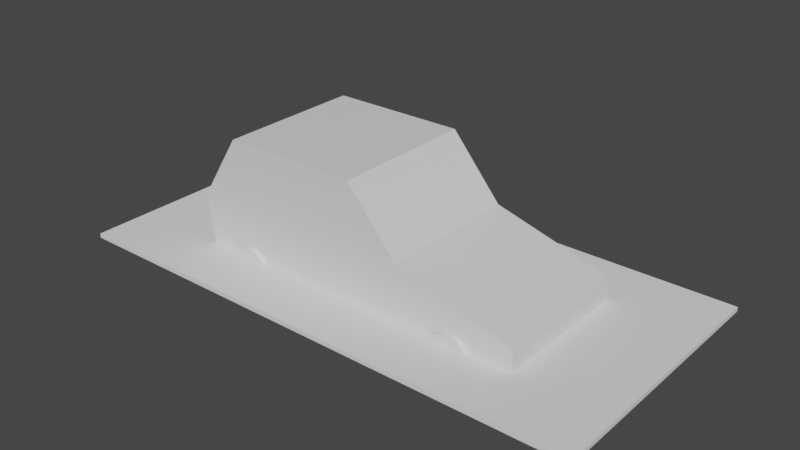 # Source: cochesyarreteras.blend  (saved by Blender 2.92.15; exported with 4.5.12 LTS)
import bpy
from mathutils import Matrix  # noqa: F401  (used for matrix-valued properties, if any)

bpy.ops.wm.read_factory_settings(use_empty=True)
scene = bpy.context.scene
scene.name = 'Scene'

# ---- collections
col_collection = bpy.data.collections.new('Collection'); scene.collection.children.link(col_collection)
col_roads = bpy.data.collections.new('Roads'); scene.collection.children.link(col_roads)

# ---- materials (node trees are filled in below, after node groups)
mat_car_03 = bpy.data.materials.new('CAR_03')
mat_car_03.use_transparent_shadow = False

# ---- material node trees
mat_car_03.use_nodes = True; mat_car_03.node_tree.nodes.clear()
_N = mat_car_03.node_tree.nodes; _L = mat_car_03.node_tree.links
n0 = _N.new('ShaderNodeBsdfPrincipled'); n0.name = 'Principled BSDF'; n0.location = (10, 300)
n0.distribution = 'GGX'
n0.subsurface_method = 'BURLEY'
n0.inputs[3].default_value = 1.45
n0.inputs[27].default_value = (0.0, 0.0, 0.0, 1.0)
n0.inputs[28].default_value = 1.0
n1 = _N.new('ShaderNodeOutputMaterial'); n1.name = 'Material Output'; n1.location = (300, 300)
_L.new(n0.outputs[0], n1.inputs[0])
n1.is_active_output = True

# ---- world
world_world = bpy.data.worlds.new('World'); scene.world = world_world
world_world.use_nodes = True; world_world.node_tree.nodes.clear()
_N = world_world.node_tree.nodes; _L = world_world.node_tree.links
n0 = _N.new('ShaderNodeOutputWorld'); n0.name = 'World Output'; n0.location = (300, 300)
n1 = _N.new('ShaderNodeBackground'); n1.name = 'Background'; n1.location = (10, 300)
n1.inputs[0].default_value = (0.05088, 0.05088, 0.05088, 1.0)
_L.new(n1.outputs[0], n0.inputs[0])
n0.is_active_output = True
world_world.color = (0.05088, 0.05088, 0.05088)
world_world.use_sun_shadow = False
world_world.sun_shadow_jitter_overblur = 0.0

# ---- meshes
me_car_01 = bpy.data.meshes.new('CAR_01')
me_car_01.from_pydata([(-37.35, -1.305, 16.39), (-39.35, 11.41, 16.39), (-39.35, 11.41, -16.37), (-37.35, -1.305, -16.37), (-29.88, 26.29, 16.39), (-29.88, 26.29, -16.37), (0.9484, 3.926, -16.37), (0.9484, -1.305, -16.37), (12.47, 3.926, -16.37), (12.47, -1.305, -16.37), (39.15, 4.062, -16.37), (39.15, -1.305, -16.37), (0.9484, 26.39, -16.37), (12.47, 12.83, -16.37), (39.15, 5.447, -16.37), (39.15, 4.062, 16.39), (39.15, -1.305, 16.39), (39.15, 5.447, 16.39), (12.47, 3.926, 16.39), (12.47, -1.305, 16.39), (0.9484, 3.926, 16.39), (0.9484, -1.305, 16.39), (12.47, 12.83, 16.39), (0.9484, 26.39, 16.39), (25.33, -1.172, -14.79), (29.96, -1.172, -14.79), (29.68, 0.3239, -14.79), (29.96, -1.172, -17.41), (29.68, 0.3239, -17.41), (25.33, -1.172, -17.41), (28.88, 1.639, -14.79), (28.88, 1.639, -17.41), (27.65, 2.615, -14.79), (27.65, 2.615, -17.41), (26.14, 3.135, -14.79), (26.14, 3.135, -17.41), (24.53, 3.135, -14.79), (24.53, 3.135, -17.41), (23.02, 2.615, -14.79), (23.02, 2.615, -17.41), (21.79, 1.639, -14.79), (21.79, 1.639, -17.41), (20.99, 0.3239, -14.79), (20.99, 0.3239, -17.41), (20.71, -1.172, -14.79), (20.71, -1.172, -17.41), (20.99, -2.667, -14.79), (20.99, -2.667, -17.41), (21.79, -3.983, -14.79), (21.79, -3.983, -17.41), (23.02, -4.959, -14.79), (23.02, -4.959, -17.41), (24.53, -5.478, -14.79), (24.53, -5.478, -17.41), (26.14, -5.478, -14.79), (26.14, -5.478, -17.41), (27.65, -4.959, -14.79), (27.65, -4.959, -17.41), (28.88, -3.983, -14.79), (28.88, -3.983, -17.41), (29.68, -2.667, -14.79), (29.68, -2.667, -17.41), (25.33, -1.172, 17.4), (29.96, -1.172, 17.4), (29.68, 0.3238, 17.4), (29.96, -1.172, 14.78), (29.68, 0.3238, 14.78), (25.33, -1.172, 14.78), (28.88, 1.639, 17.4), (28.88, 1.639, 14.78), (27.65, 2.615, 17.4), (27.65, 2.615, 14.78), (26.14, 3.135, 17.4), (26.14, 3.135, 14.78), (24.53, 3.135, 17.4), (24.53, 3.135, 14.78), (23.02, 2.615, 17.4), (23.02, 2.615, 14.78), (21.79, 1.639, 17.4), (21.79, 1.639, 14.78), (20.99, 0.3238, 17.4), (20.99, 0.3238, 14.78), (20.71, -1.172, 17.4), (20.71, -1.172, 14.78), (20.99, -2.668, 17.4), (20.99, -2.668, 14.78), (21.79, -3.983, 17.4), (21.79, -3.983, 14.78), (23.02, -4.959, 17.4), (23.02, -4.959, 14.78), (24.53, -5.478, 17.4), (24.53, -5.478, 14.78), (26.14, -5.478, 17.4), (26.14, -5.478, 14.78), (27.65, -4.959, 17.4), (27.65, -4.959, 14.78), (28.88, -3.983, 17.4), (28.88, -3.983, 14.78), (29.68, -2.668, 17.4), (29.68, -2.668, 14.78), (-26.68, -1.172, -14.79), (-22.05, -1.172, -14.79), (-22.33, 0.3239, -14.79), (-22.05, -1.172, -17.41), (-22.33, 0.3239, -17.41), (-26.68, -1.172, -17.41), (-23.14, 1.639, -14.79), (-23.14, 1.639, -17.41), (-24.37, 2.615, -14.79), (-24.37, 2.615, -17.41), (-25.88, 3.135, -14.79), (-25.88, 3.135, -17.41), (-27.48, 3.135, -14.79), (-27.48, 3.135, -17.41), (-28.99, 2.615, -14.79), (-28.99, 2.615, -17.41), (-30.22, 1.639, -14.79), (-30.22, 1.639, -17.41), (-31.03, 0.3239, -14.79), (-31.03, 0.3239, -17.41), (-31.31, -1.172, -14.79), (-31.31, -1.172, -17.41), (-31.03, -2.667, -14.79), (-31.03, -2.667, -17.41), (-30.22, -3.983, -14.79), (-30.22, -3.983, -17.41), (-28.99, -4.959, -14.79), (-28.99, -4.959, -17.41), (-27.48, -5.478, -14.79), (-27.48, -5.478, -17.41), (-25.88, -5.478, -14.79), (-25.88, -5.478, -17.41), (-24.37, -4.959, -14.79), (-24.37, -4.959, -17.41), (-23.14, -3.983, -14.79), (-23.14, -3.983, -17.41), (-22.33, -2.667, -14.79), (-22.33, -2.667, -17.41), (-26.68, -1.172, 17.4), (-22.05, -1.172, 17.4), (-22.33, 0.3238, 17.4), (-22.05, -1.172, 14.78), (-22.33, 0.3238, 14.78), (-26.68, -1.172, 14.78), (-23.14, 1.639, 17.4), (-23.14, 1.639, 14.78), (-24.37, 2.615, 17.4), (-24.37, 2.615, 14.78), (-25.88, 3.135, 17.4), (-25.88, 3.135, 14.78), (-27.48, 3.135, 17.4), (-27.48, 3.135, 14.78), (-28.99, 2.615, 17.4), (-28.99, 2.615, 14.78), (-30.22, 1.639, 17.4), (-30.22, 1.639, 14.78), (-31.03, 0.3238, 17.4), (-31.03, 0.3238, 14.78), (-31.31, -1.172, 17.4), (-31.31, -1.172, 14.78), (-31.03, -2.668, 17.4), (-31.03, -2.668, 14.78), (-30.22, -3.983, 17.4), (-30.22, -3.983, 14.78), (-28.99, -4.959, 17.4), (-28.99, -4.959, 14.78), (-27.48, -5.478, 17.4), (-27.48, -5.478, 14.78), (-25.88, -5.478, 17.4), (-25.88, -5.478, 14.78), (-24.37, -4.959, 17.4), (-24.37, -4.959, 14.78), (-23.14, -3.983, 17.4), (-23.14, -3.983, 14.78), (-22.33, -2.668, 17.4), (-22.33, -2.668, 14.78)], [], [(0, 1, 2, 3), (1, 4, 5, 2), (3, 2, 6, 7), (7, 6, 8, 9), (9, 8, 10, 11), (2, 5, 12, 6), (6, 12, 13, 8), (8, 13, 14, 10), (11, 10, 15, 16), (10, 14, 17, 15), (16, 15, 18, 19), (19, 18, 20, 21), (21, 20, 1, 0), (15, 17, 22, 18), (18, 22, 23, 20), (20, 23, 4, 1), (4, 23, 12, 5), (23, 22, 13, 12), (22, 17, 14, 13), (16, 19, 9, 11), (19, 21, 7, 9), (21, 0, 3, 7), (24, 25, 26), (25, 27, 28, 26), (27, 29, 28), (24, 26, 30), (26, 28, 31, 30), (28, 29, 31), (24, 30, 32), (30, 31, 33, 32), (31, 29, 33), (24, 32, 34), (32, 33, 35, 34), (33, 29, 35), (24, 34, 36), (34, 35, 37, 36), (35, 29, 37), (24, 36, 38), (36, 37, 39, 38), (37, 29, 39), (24, 38, 40), (38, 39, 41, 40), (39, 29, 41), (24, 40, 42), (40, 41, 43, 42), (41, 29, 43), (24, 42, 44), (42, 43, 45, 44), (43, 29, 45), (24, 44, 46), (44, 45, 47, 46), (45, 29, 47), (24, 46, 48), (46, 47, 49, 48), (47, 29, 49), (24, 48, 50), (48, 49, 51, 50), (49, 29, 51), (24, 50, 52), (50, 51, 53, 52), (51, 29, 53), (24, 52, 54), (52, 53, 55, 54), (53, 29, 55), (24, 54, 56), (54, 55, 57, 56), (55, 29, 57), (24, 56, 58), (56, 57, 59, 58), (57, 29, 59), (24, 58, 60), (58, 59, 61, 60), (59, 29, 61), (24, 60, 25), (60, 61, 27, 25), (61, 29, 27), (62, 63, 64), (63, 65, 66, 64), (65, 67, 66), (62, 64, 68), (64, 66, 69, 68), (66, 67, 69), (62, 68, 70), (68, 69, 71, 70), (69, 67, 71), (62, 70, 72), (70, 71, 73, 72), (71, 67, 73), (62, 72, 74), (72, 73, 75, 74), (73, 67, 75), (62, 74, 76), (74, 75, 77, 76), (75, 67, 77), (62, 76, 78), (76, 77, 79, 78), (77, 67, 79), (62, 78, 80), (78, 79, 81, 80), (79, 67, 81), (62, 80, 82), (80, 81, 83, 82), (81, 67, 83), (62, 82, 84), (82, 83, 85, 84), (83, 67, 85), (62, 84, 86), (84, 85, 87, 86), (85, 67, 87), (62, 86, 88), (86, 87, 89, 88), (87, 67, 89), (62, 88, 90), (88, 89, 91, 90), (89, 67, 91), (62, 90, 92), (90, 91, 93, 92), (91, 67, 93), (62, 92, 94), (92, 93, 95, 94), (93, 67, 95), (62, 94, 96), (94, 95, 97, 96), (95, 67, 97), (62, 96, 98), (96, 97, 99, 98), (97, 67, 99), (62, 98, 63), (98, 99, 65, 63), (99, 67, 65), (100, 101, 102), (101, 103, 104, 102), (103, 105, 104), (100, 102, 106), (102, 104, 107, 106), (104, 105, 107), (100, 106, 108), (106, 107, 109, 108), (107, 105, 109), (100, 108, 110), (108, 109, 111, 110), (109, 105, 111), (100, 110, 112), (110, 111, 113, 112), (111, 105, 113), (100, 112, 114), (112, 113, 115, 114), (113, 105, 115), (100, 114, 116), (114, 115, 117, 116), (115, 105, 117), (100, 116, 118), (116, 117, 119, 118), (117, 105, 119), (100, 118, 120), (118, 119, 121, 120), (119, 105, 121), (100, 120, 122), (120, 121, 123, 122), (121, 105, 123), (100, 122, 124), (122, 123, 125, 124), (123, 105, 125), (100, 124, 126), (124, 125, 127, 126), (125, 105, 127), (100, 126, 128), (126, 127, 129, 128), (127, 105, 129), (100, 128, 130), (128, 129, 131, 130), (129, 105, 131), (100, 130, 132), (130, 131, 133, 132), (131, 105, 133), (100, 132, 134), (132, 133, 135, 134), (133, 105, 135), (100, 134, 136), (134, 135, 137, 136), (135, 105, 137), (100, 136, 101), (136, 137, 103, 101), (137, 105, 103), (138, 139, 140), (139, 141, 142, 140), (141, 143, 142), (138, 140, 144), (140, 142, 145, 144), (142, 143, 145), (138, 144, 146), (144, 145, 147, 146), (145, 143, 147), (138, 146, 148), (146, 147, 149, 148), (147, 143, 149), (138, 148, 150), (148, 149, 151, 150), (149, 143, 151), (138, 150, 152), (150, 151, 153, 152), (151, 143, 153), (138, 152, 154), (152, 153, 155, 154), (153, 143, 155), (138, 154, 156), (154, 155, 157, 156), (155, 143, 157), (138, 156, 158), (156, 157, 159, 158), (157, 143, 159), (138, 158, 160), (158, 159, 161, 160), (159, 143, 161), (138, 160, 162), (160, 161, 163, 162), (161, 143, 163), (138, 162, 164), (162, 163, 165, 164), (163, 143, 165), (138, 164, 166), (164, 165, 167, 166), (165, 143, 167), (138, 166, 168), (166, 167, 169, 168), (167, 143, 169), (138, 168, 170), (168, 169, 171, 170), (169, 143, 171), (138, 170, 172), (170, 171, 173, 172), (171, 143, 173), (138, 172, 174), (172, 173, 175, 174), (173, 143, 175), (138, 174, 139), (174, 175, 141, 139), (175, 143, 141)])
me_car_01.polygons.foreach_set('use_smooth', [True] * 238)
_k = set([(0, 1), (0, 3), (0, 21), (1, 2), (1, 4), (2, 3), (2, 5), (3, 7), (4, 5), (4, 23), (5, 12), (7, 9), (9, 11), (10, 11), (10, 14), (11, 16), (12, 13), (12, 23), (13, 14), (13, 22), (14, 17), (15, 16), (15, 17), (16, 19), (17, 22), (19, 21), (22, 23), (25, 26), (25, 27), (25, 60), (26, 28), (26, 30), (27, 28), (27, 61), (28, 31), (30, 31), (30, 32), (31, 33), (32, 33), (32, 34), (33, 35), (34, 35), (34, 36), (35, 37), (36, 37), (36, 38), (37, 39), (38, 39), (38, 40), (39, 41), (40, 41), (40, 42), (41, 43), (42, 43), (42, 44), (43, 45), (44, 45), (44, 46), (45, 47), (46, 47), (46, 48), (47, 49), (48, 49), (48, 50), (49, 51), (50, 51), (50, 52), (51, 53), (52, 53), (52, 54), (53, 55), (54, 55), (54, 56), (55, 57), (56, 57), (56, 58), (57, 59), (58, 59), (58, 60), (59, 61), (60, 61), (63, 64), (63, 65), (63, 98), (64, 66), (64, 68), (65, 66), (65, 99), (66, 69), (68, 69), (68, 70), (69, 71), (70, 71), (70, 72), (71, 73), (72, 73), (72, 74), (73, 75), (74, 75), (74, 76), (75, 77), (76, 77), (76, 78), (77, 79), (78, 79), (78, 80), (79, 81), (80, 81), (80, 82), (81, 83), (82, 83), (82, 84), (83, 85), (84, 85), (84, 86), (85, 87), (86, 87), (86, 88), (87, 89), (88, 89), (88, 90), (89, 91), (90, 91), (90, 92), (91, 93), (92, 93), (92, 94), (93, 95), (94, 95), (94, 96), (95, 97), (96, 97), (96, 98), (97, 99), (98, 99), (101, 102), (101, 103), (101, 136), (102, 104), (102, 106), (103, 104), (103, 137), (104, 107), (106, 107), (106, 108), (107, 109), (108, 109), (108, 110), (109, 111), (110, 111), (110, 112), (111, 113), (112, 113), (112, 114), (113, 115), (114, 115), (114, 116), (115, 117), (116, 117), (116, 118), (117, 119), (118, 119), (118, 120), (119, 121), (120, 121), (120, 122), (121, 123), (122, 123), (122, 124), (123, 125), (124, 125), (124, 126), (125, 127), (126, 127), (126, 128), (127, 129), (128, 129), (128, 130), (129, 131), (130, 131), (130, 132), (131, 133), (132, 133), (132, 134), (133, 135), (134, 135), (134, 136), (135, 137), (136, 137), (139, 140), (139, 141), (139, 174), (140, 142), (140, 144), (141, 142), (141, 175), (142, 145), (144, 145), (144, 146), (145, 147), (146, 147), (146, 148), (147, 149), (148, 149), (148, 150), (149, 151), (150, 151), (150, 152), (151, 153), (152, 153), (152, 154), (153, 155), (154, 155), (154, 156), (155, 157), (156, 157), (156, 158), (157, 159), (158, 159), (158, 160), (159, 161), (160, 161), (160, 162), (161, 163), (162, 163), (162, 164), (163, 165), (164, 165), (164, 166), (165, 167), (166, 167), (166, 168), (167, 169), (168, 169), (168, 170), (169, 171), (170, 171), (170, 172), (171, 173), (172, 173), (172, 174), (173, 175), (174, 175)])
me_car_01.attributes.new('sharp_edge', 'BOOLEAN', 'EDGE').data.foreach_set('value', [ (min(e.vertices), max(e.vertices)) in _k for e in me_car_01.edges])
_uv = me_car_01.uv_layers.new(name='UVMap')
_uv.uv.foreach_set('vector', [0.9273, 0.469, 0.8193, 0.469, 0.8193, 0.7222, 0.9273, 0.7222, 0.8193, 0.469, 0.6713, 0.469, 0.6713, 0.7222, 0.8193, 0.7222, 0.02532, 0.2386, 0.007342, 0.3368, 0.369, 0.279, 0.369, 0.2386, 0.369, 0.2386, 0.369, 0.279, 0.4724, 0.279, 0.4724, 0.2386, 0.4724, 0.2386, 0.4724, 0.279, 0.7118, 0.2801, 0.7118, 0.2386, 0.007342, 0.3368, 0.09237, 0.4518, 0.369, 0.4526, 0.369, 0.279, 0.369, 0.279, 0.369, 0.4526, 0.4724, 0.3479, 0.4724, 0.279, 0.4724, 0.279, 0.4724, 0.3479, 0.7118, 0.2908, 0.7118, 0.2801, 0.7128, 0.9918, 0.761, 0.9918, 0.761, 0.7386, 0.7128, 0.7386, 0.761, 0.9918, 0.7734, 0.9918, 0.7734, 0.7386, 0.761, 0.7386, 0.007342, 0.008203, 0.007342, 0.04968, 0.2467, 0.04862, 0.2467, 0.008203, 0.2467, 0.008203, 0.2467, 0.04862, 0.3502, 0.04862, 0.3502, 0.008203, 0.3502, 0.008203, 0.3502, 0.04862, 0.7118, 0.1064, 0.6938, 0.008203, 0.007342, 0.04968, 0.007342, 0.06038, 0.2467, 0.1175, 0.2467, 0.04862, 0.2467, 0.04862, 0.2467, 0.1175, 0.3502, 0.2222, 0.3502, 0.04862, 0.3502, 0.04862, 0.3502, 0.2222, 0.6267, 0.2214, 0.7118, 0.1064, 0.6522, 0.469, 0.3951, 0.469, 0.3951, 0.7222, 0.6549, 0.7222, 0.3951, 0.469, 0.2544, 0.469, 0.2544, 0.7222, 0.3951, 0.7222, 0.2544, 0.469, 0.007342, 0.469, 0.007342, 0.7222, 0.2544, 0.7222, 0.6938, 0.7386, 0.4544, 0.7386, 0.4544, 0.9918, 0.6938, 0.9918, 0.4544, 0.7386, 0.351, 0.7386, 0.351, 0.9918, 0.4544, 0.9918, 0.351, 0.7386, 0.007342, 0.7386, 0.007342, 0.9918, 0.351, 0.9918, 0.8744, 0.3549, 0.8329, 0.3549, 0.8354, 0.3664, 0.9265, 0.4045, 0.9265, 0.4248, 0.9393, 0.4248, 0.9393, 0.4045, 0.8755, 0.7926, 0.834, 0.7926, 0.873, 0.8041, 0.8744, 0.3549, 0.8354, 0.3664, 0.8426, 0.3766, 0.9393, 0.4045, 0.9393, 0.4248, 0.9496, 0.4248, 0.9496, 0.4045, 0.873, 0.8041, 0.834, 0.7926, 0.8658, 0.8143, 0.8744, 0.3549, 0.8426, 0.3766, 0.8537, 0.3841, 0.935, 0.3216, 0.935, 0.3418, 0.9474, 0.3418, 0.9474, 0.3216, 0.8658, 0.8143, 0.834, 0.7926, 0.8548, 0.8219, 0.8744, 0.3549, 0.8537, 0.3841, 0.8672, 0.3881, 0.9474, 0.3216, 0.9474, 0.3418, 0.9615, 0.3418, 0.9615, 0.3216, 0.8548, 0.8219, 0.834, 0.7926, 0.8412, 0.8259, 0.8744, 0.3549, 0.8672, 0.3881, 0.8816, 0.3881, 0.9615, 0.3216, 0.9615, 0.3418, 0.9757, 0.3418, 0.9757, 0.3216, 0.8412, 0.8259, 0.834, 0.7926, 0.8268, 0.8259, 0.8744, 0.3549, 0.8816, 0.3881, 0.8952, 0.3841, 0.9757, 0.3216, 0.9757, 0.3418, 0.9883, 0.3418, 0.9883, 0.3216, 0.8268, 0.8259, 0.834, 0.7926, 0.8132, 0.8219, 0.8744, 0.3549, 0.8952, 0.3841, 0.9062, 0.3766, 0.7308, 0.202, 0.7308, 0.2222, 0.7414, 0.2222, 0.7414, 0.202, 0.8132, 0.8219, 0.834, 0.7926, 0.8022, 0.8143, 0.8744, 0.3549, 0.9062, 0.3766, 0.9134, 0.3664, 0.7414, 0.202, 0.7414, 0.2222, 0.7543, 0.2222, 0.7543, 0.202, 0.8022, 0.8143, 0.834, 0.7926, 0.795, 0.8041, 0.8744, 0.3549, 0.9134, 0.3664, 0.916, 0.3549, 0.7543, 0.202, 0.7543, 0.2222, 0.768, 0.2222, 0.768, 0.202, 0.795, 0.8041, 0.834, 0.7926, 0.7925, 0.7926, 0.8744, 0.3549, 0.916, 0.3549, 0.9134, 0.3433, 0.768, 0.202, 0.768, 0.2222, 0.7807, 0.2222, 0.7807, 0.202, 0.7925, 0.7926, 0.834, 0.7926, 0.795, 0.781, 0.8744, 0.3549, 0.9134, 0.3433, 0.9062, 0.3331, 0.7807, 0.202, 0.7807, 0.2222, 0.791, 0.2222, 0.791, 0.202, 0.795, 0.781, 0.834, 0.7926, 0.8022, 0.7709, 0.8744, 0.3549, 0.9062, 0.3331, 0.8952, 0.3256, 0.8032, 0.1653, 0.8032, 0.1856, 0.8155, 0.1856, 0.8155, 0.1653, 0.8022, 0.7709, 0.834, 0.7926, 0.8132, 0.7633, 0.8744, 0.3549, 0.8952, 0.3256, 0.8816, 0.3216, 0.8155, 0.1653, 0.8155, 0.1856, 0.8296, 0.1856, 0.8296, 0.1653, 0.8132, 0.7633, 0.834, 0.7926, 0.8268, 0.7593, 0.8744, 0.3549, 0.8816, 0.3216, 0.8672, 0.3216, 0.8296, 0.1653, 0.8296, 0.1856, 0.8439, 0.1856, 0.8439, 0.1653, 0.8268, 0.7593, 0.834, 0.7926, 0.8412, 0.7593, 0.8744, 0.3549, 0.8672, 0.3216, 0.8537, 0.3256, 0.8439, 0.1653, 0.8439, 0.1856, 0.8565, 0.1856, 0.8565, 0.1653, 0.8412, 0.7593, 0.834, 0.7926, 0.8548, 0.7633, 0.8744, 0.3549, 0.8537, 0.3256, 0.8426, 0.3331, 0.8894, 0.4045, 0.8894, 0.4248, 0.9, 0.4248, 0.9, 0.4045, 0.8548, 0.7633, 0.834, 0.7926, 0.8658, 0.7709, 0.8744, 0.3549, 0.8426, 0.3331, 0.8354, 0.3433, 0.9, 0.4045, 0.9, 0.4248, 0.9129, 0.4248, 0.9129, 0.4045, 0.8658, 0.7709, 0.834, 0.7926, 0.873, 0.781, 0.8744, 0.3549, 0.8354, 0.3433, 0.8329, 0.3549, 0.9129, 0.4045, 0.9129, 0.4248, 0.9265, 0.4248, 0.9265, 0.4045, 0.873, 0.781, 0.834, 0.7926, 0.8755, 0.7926, 0.8744, 0.2719, 0.8329, 0.2719, 0.8354, 0.2835, 0.8472, 0.202, 0.8472, 0.2222, 0.86, 0.2222, 0.86, 0.202, 0.9776, 0.9585, 0.9361, 0.9585, 0.9751, 0.9701, 0.8744, 0.2719, 0.8354, 0.2835, 0.8426, 0.2936, 0.86, 0.202, 0.86, 0.2222, 0.8703, 0.2222, 0.8703, 0.202, 0.9751, 0.9701, 0.9361, 0.9585, 0.9679, 0.9802, 0.8744, 0.2719, 0.8426, 0.2936, 0.8537, 0.3012, 0.935, 0.3582, 0.935, 0.3785, 0.9474, 0.3785, 0.9474, 0.3582, 0.9679, 0.9802, 0.9361, 0.9585, 0.9568, 0.9878, 0.8744, 0.2719, 0.8537, 0.3012, 0.8672, 0.3052, 0.9474, 0.3582, 0.9474, 0.3785, 0.9615, 0.3785, 0.9615, 0.3582, 0.9568, 0.9878, 0.9361, 0.9585, 0.9433, 0.9918, 0.8744, 0.2719, 0.8672, 0.3052, 0.8816, 0.3052, 0.9615, 0.3582, 0.9615, 0.3785, 0.9757, 0.3785, 0.9757, 0.3582, 0.9433, 0.9918, 0.9361, 0.9585, 0.9289, 0.9918, 0.8744, 0.2719, 0.8816, 0.3052, 0.8952, 0.3012, 0.9757, 0.3582, 0.9757, 0.3785, 0.9883, 0.3785, 0.9883, 0.3582, 0.9289, 0.9918, 0.9361, 0.9585, 0.9153, 0.9878, 0.8744, 0.2719, 0.8952, 0.3012, 0.9062, 0.2936, 0.7308, 0.4045, 0.7308, 0.4248, 0.7414, 0.4248, 0.7414, 0.4045, 0.9153, 0.9878, 0.9361, 0.9585, 0.9043, 0.9802, 0.8744, 0.2719, 0.9062, 0.2936, 0.9134, 0.2835, 0.7414, 0.4045, 0.7414, 0.4248, 0.7543, 0.4248, 0.7543, 0.4045, 0.9043, 0.9802, 0.9361, 0.9585, 0.8971, 0.9701, 0.8744, 0.2719, 0.9134, 0.2835, 0.916, 0.2719, 0.7543, 0.4045, 0.7543, 0.4248, 0.768, 0.4248, 0.768, 0.4045, 0.8971, 0.9701, 0.9361, 0.9585, 0.8946, 0.9585, 0.8744, 0.2719, 0.916, 0.2719, 0.9134, 0.2603, 0.768, 0.4045, 0.768, 0.4248, 0.7807, 0.4248, 0.7807, 0.4045, 0.8946, 0.9585, 0.9361, 0.9585, 0.8971, 0.947, 0.8744, 0.2719, 0.9134, 0.2603, 0.9062, 0.2502, 0.7807, 0.4045, 0.7807, 0.4248, 0.791, 0.4248, 0.791, 0.4045, 0.8971, 0.947, 0.9361, 0.9585, 0.9043, 0.9368, 0.8744, 0.2719, 0.9062, 0.2502, 0.8952, 0.2426, 0.8946, 0.7593, 0.8946, 0.7796, 0.9069, 0.7796, 0.9069, 0.7593, 0.9043, 0.9368, 0.9361, 0.9585, 0.9153, 0.9293, 0.8744, 0.2719, 0.8952, 0.2426, 0.8816, 0.2386, 0.9069, 0.7593, 0.9069, 0.7796, 0.9211, 0.7796, 0.9211, 0.7593, 0.9153, 0.9293, 0.9361, 0.9585, 0.9289, 0.9252, 0.8744, 0.2719, 0.8816, 0.2386, 0.8672, 0.2386, 0.9211, 0.7593, 0.9211, 0.7796, 0.9353, 0.7796, 0.9353, 0.7593, 0.9289, 0.9252, 0.9361, 0.9585, 0.9433, 0.9252, 0.8744, 0.2719, 0.8672, 0.2386, 0.8537, 0.2426, 0.9353, 0.7593, 0.9353, 0.7796, 0.9479, 0.7796, 0.9479, 0.7593, 0.9433, 0.9252, 0.9361, 0.9585, 0.9568, 0.9293, 0.8744, 0.2719, 0.8537, 0.2426, 0.8426, 0.2502, 0.8101, 0.202, 0.8101, 0.2222, 0.8207, 0.2222, 0.8207, 0.202, 0.9568, 0.9293, 0.9361, 0.9585, 0.9679, 0.9368, 0.8744, 0.2719, 0.8426, 0.2502, 0.8354, 0.2603, 0.8207, 0.202, 0.8207, 0.2222, 0.8336, 0.2222, 0.8336, 0.202, 0.9679, 0.9368, 0.9361, 0.9585, 0.9751, 0.947, 0.8744, 0.2719, 0.8354, 0.2603, 0.8329, 0.2719, 0.8336, 0.202, 0.8336, 0.2222, 0.8472, 0.2222, 0.8472, 0.202, 0.9751, 0.947, 0.9361, 0.9585, 0.9776, 0.9585, 0.834, 0.9585, 0.7925, 0.9585, 0.795, 0.9701, 0.9317, 0.8886, 0.9317, 0.9088, 0.9445, 0.9088, 0.9445, 0.8886, 0.8755, 0.8756, 0.834, 0.8756, 0.873, 0.8871, 0.834, 0.9585, 0.795, 0.9701, 0.8022, 0.9802, 0.9445, 0.8886, 0.9445, 0.9088, 0.9548, 0.9088, 0.9548, 0.8886, 0.873, 0.8871, 0.834, 0.8756, 0.8658, 0.8973, 0.834, 0.9585, 0.8022, 0.9802, 0.8132, 0.9878, 0.935, 0.2849, 0.935, 0.3052, 0.9474, 0.3052, 0.9474, 0.2849, 0.8658, 0.8973, 0.834, 0.8756, 0.8548, 0.9048, 0.834, 0.9585, 0.8132, 0.9878, 0.8268, 0.9918, 0.9474, 0.2849, 0.9474, 0.3052, 0.9615, 0.3052, 0.9615, 0.2849, 0.8548, 0.9048, 0.834, 0.8756, 0.8412, 0.9088, 0.834, 0.9585, 0.8268, 0.9918, 0.8412, 0.9918, 0.9615, 0.2849, 0.9615, 0.3052, 0.9757, 0.3052, 0.9757, 0.2849, 0.8412, 0.9088, 0.834, 0.8756, 0.8268, 0.9088, 0.834, 0.9585, 0.8412, 0.9918, 0.8548, 0.9878, 0.9757, 0.2849, 0.9757, 0.3052, 0.9883, 0.3052, 0.9883, 0.2849, 0.8268, 0.9088, 0.834, 0.8756, 0.8132, 0.9048, 0.834, 0.9585, 0.8548, 0.9878, 0.8658, 0.9802, 0.8946, 0.8519, 0.8946, 0.8722, 0.9052, 0.8722, 0.9052, 0.8519, 0.8132, 0.9048, 0.834, 0.8756, 0.8022, 0.8973, 0.834, 0.9585, 0.8658, 0.9802, 0.873, 0.9701, 0.9052, 0.8519, 0.9052, 0.8722, 0.9181, 0.8722, 0.9181, 0.8519, 0.8022, 0.8973, 0.834, 0.8756, 0.795, 0.8871, 0.834, 0.9585, 0.873, 0.9701, 0.8755, 0.9585, 0.9181, 0.8519, 0.9181, 0.8722, 0.9317, 0.8722, 0.9317, 0.8519, 0.795, 0.8871, 0.834, 0.8756, 0.7925, 0.8756, 0.834, 0.9585, 0.8755, 0.9585, 0.873, 0.947, 0.9317, 0.8519, 0.9317, 0.8722, 0.9445, 0.8722, 0.9445, 0.8519, 0.7925, 0.8756, 0.834, 0.8756, 0.795, 0.864, 0.834, 0.9585, 0.873, 0.947, 0.8658, 0.9368, 0.9445, 0.8519, 0.9445, 0.8722, 0.9548, 0.8722, 0.9548, 0.8519, 0.795, 0.864, 0.834, 0.8756, 0.8022, 0.8538, 0.834, 0.9585, 0.8658, 0.9368, 0.8548, 0.9293, 0.8755, 0.1653, 0.8755, 0.1856, 0.8879, 0.1856, 0.8879, 0.1653, 0.8022, 0.8538, 0.834, 0.8756, 0.8132, 0.8463, 0.834, 0.9585, 0.8548, 0.9293, 0.8412, 0.9252, 0.8879, 0.1653, 0.8879, 0.1856, 0.902, 0.1856, 0.902, 0.1653, 0.8132, 0.8463, 0.834, 0.8756, 0.8268, 0.8423, 0.834, 0.9585, 0.8412, 0.9252, 0.8268, 0.9252, 0.902, 0.1653, 0.902, 0.1856, 0.9162, 0.1856, 0.9162, 0.1653, 0.8268, 0.8423, 0.834, 0.8756, 0.8412, 0.8423, 0.834, 0.9585, 0.8268, 0.9252, 0.8132, 0.9293, 0.9162, 0.1653, 0.9162, 0.1856, 0.9288, 0.1856, 0.9288, 0.1653, 0.8412, 0.8423, 0.834, 0.8756, 0.8548, 0.8463, 0.834, 0.9585, 0.8132, 0.9293, 0.8022, 0.9368, 0.8946, 0.8886, 0.8946, 0.9088, 0.9052, 0.9088, 0.9052, 0.8886, 0.8548, 0.8463, 0.834, 0.8756, 0.8658, 0.8538, 0.834, 0.9585, 0.8022, 0.9368, 0.795, 0.947, 0.9052, 0.8886, 0.9052, 0.9088, 0.9181, 0.9088, 0.9181, 0.8886, 0.8658, 0.8538, 0.834, 0.8756, 0.873, 0.864, 0.834, 0.9585, 0.795, 0.947, 0.7925, 0.9585, 0.9181, 0.8886, 0.9181, 0.9088, 0.9317, 0.9088, 0.9317, 0.8886, 0.873, 0.864, 0.834, 0.8756, 0.8755, 0.8756, 0.7723, 0.3549, 0.7308, 0.3549, 0.7333, 0.3664, 0.9265, 0.202, 0.9265, 0.2222, 0.9393, 0.2222, 0.9393, 0.202, 0.8139, 0.2719, 0.7723, 0.2719, 0.8114, 0.2835, 0.7723, 0.3549, 0.7333, 0.3664, 0.7405, 0.3766, 0.9393, 0.202, 0.9393, 0.2222, 0.9496, 0.2222, 0.9496, 0.202, 0.8114, 0.2835, 0.7723, 0.2719, 0.8041, 0.2936, 0.7723, 0.3549, 0.7405, 0.3766, 0.7516, 0.3841, 0.7308, 0.1653, 0.7308, 0.1856, 0.7432, 0.1856, 0.7432, 0.1653, 0.8041, 0.2936, 0.7723, 0.2719, 0.7931, 0.3012, 0.7723, 0.3549, 0.7516, 0.3841, 0.7651, 0.3881, 0.7432, 0.1653, 0.7432, 0.1856, 0.7573, 0.1856, 0.7573, 0.1653, 0.7931, 0.3012, 0.7723, 0.2719, 0.7795, 0.3052, 0.7723, 0.3549, 0.7651, 0.3881, 0.7795, 0.3881, 0.7573, 0.1653, 0.7573, 0.1856, 0.7715, 0.1856, 0.7715, 0.1653, 0.7795, 0.3052, 0.7723, 0.2719, 0.7651, 0.3052, 0.7723, 0.3549, 0.7795, 0.3881, 0.7931, 0.3841, 0.7715, 0.1653, 0.7715, 0.1856, 0.7841, 0.1856, 0.7841, 0.1653, 0.7651, 0.3052, 0.7723, 0.2719, 0.7516, 0.3012, 0.7723, 0.3549, 0.7931, 0.3841, 0.8041, 0.3766, 0.8101, 0.4045, 0.8101, 0.4248, 0.8207, 0.4248, 0.8207, 0.4045, 0.7516, 0.3012, 0.7723, 0.2719, 0.7405, 0.2936, 0.7723, 0.3549, 0.8041, 0.3766, 0.8114, 0.3664, 0.8207, 0.4045, 0.8207, 0.4248, 0.8336, 0.4248, 0.8336, 0.4045, 0.7405, 0.2936, 0.7723, 0.2719, 0.7333, 0.2835, 0.7723, 0.3549, 0.8114, 0.3664, 0.8139, 0.3549, 0.8336, 0.4045, 0.8336, 0.4248, 0.8472, 0.4248, 0.8472, 0.4045, 0.7333, 0.2835, 0.7723, 0.2719, 0.7308, 0.2719, 0.7723, 0.3549, 0.8139, 0.3549, 0.8114, 0.3433, 0.8472, 0.4045, 0.8472, 0.4248, 0.86, 0.4248, 0.86, 0.4045, 0.7308, 0.2719, 0.7723, 0.2719, 0.7333, 0.2603, 0.7723, 0.3549, 0.8114, 0.3433, 0.8041, 0.3331, 0.86, 0.4045, 0.86, 0.4248, 0.8703, 0.4248, 0.8703, 0.4045, 0.7333, 0.2603, 0.7723, 0.2719, 0.7405, 0.2502, 0.7723, 0.3549, 0.8041, 0.3331, 0.7931, 0.3256, 0.8946, 0.796, 0.8946, 0.8162, 0.9069, 0.8162, 0.9069, 0.796, 0.7405, 0.2502, 0.7723, 0.2719, 0.7516, 0.2426, 0.7723, 0.3549, 0.7931, 0.3256, 0.7795, 0.3216, 0.9069, 0.796, 0.9069, 0.8162, 0.9211, 0.8162, 0.9211, 0.796, 0.7516, 0.2426, 0.7723, 0.2719, 0.7651, 0.2386, 0.7723, 0.3549, 0.7795, 0.3216, 0.7651, 0.3216, 0.9211, 0.796, 0.9211, 0.8162, 0.9353, 0.8162, 0.9353, 0.796, 0.7651, 0.2386, 0.7723, 0.2719, 0.7795, 0.2386, 0.7723, 0.3549, 0.7651, 0.3216, 0.7516, 0.3256, 0.9353, 0.796, 0.9353, 0.8162, 0.9479, 0.8162, 0.9479, 0.796, 0.7795, 0.2386, 0.7723, 0.2719, 0.7931, 0.2426, 0.7723, 0.3549, 0.7516, 0.3256, 0.7405, 0.3331, 0.8894, 0.202, 0.8894, 0.2222, 0.9, 0.2222, 0.9, 0.202, 0.7931, 0.2426, 0.7723, 0.2719, 0.8041, 0.2502, 0.7723, 0.3549, 0.7405, 0.3331, 0.7333, 0.3433, 0.9, 0.202, 0.9, 0.2222, 0.9129, 0.2222, 0.9129, 0.202, 0.8041, 0.2502, 0.7723, 0.2719, 0.8114, 0.2603, 0.7723, 0.3549, 0.7333, 0.3433, 0.7308, 0.3549, 0.9129, 0.202, 0.9129, 0.2222, 0.9265, 0.2222, 0.9265, 0.202, 0.8114, 0.2603, 0.7723, 0.2719, 0.8139, 0.2719])
me_car_01.materials.append(mat_car_03)
me_car_01.use_remesh_fix_poles = True
me_car_01.use_remesh_preserve_attributes = False
me_car_01.use_mirror_vertex_groups = False
me_car_01.update()
me_car_01.normals_split_custom_set([tuple(v) for v in zip(*[iter([-0.9878, -0.1557, -4.297e-08, -0.9878, -0.1557, -4.297e-08, -0.9878, -0.1557, -4.297e-08, -0.9878, -0.1557, -4.297e-08, -0.8435, 0.5372, 1.32e-07, -0.8435, 0.5372, 1.32e-07, -0.8435, 0.5372, 1.32e-07, -0.8435, 0.5372, 1.32e-07, 0.0, 1.047e-07, -1.0, 0.0, 1.299e-07, -1.0, -2.11e-08, 1.093e-07, -1.0, 0.0, 5.235e-08, -1.0, 0.0, 5.235e-08, -1.0, -2.11e-08, 1.093e-07, -1.0, -2.771e-08, 9.177e-08, -1.0, -2.698e-08, 0.0, -1.0, -2.698e-08, 0.0, -1.0, -2.771e-08, 9.177e-08, -1.0, -1.296e-08, 9.295e-08, -1.0, -5.396e-08, 0.0, -1.0, 0.0, 1.299e-07, -1.0, 0.0, 1.559e-07, -1.0, -2.618e-08, 1.641e-07, -1.0, -2.11e-08, 1.093e-07, -1.0, -2.11e-08, 1.093e-07, -1.0, -2.618e-08, 1.641e-07, -1.0, -4.537e-08, 1.834e-07, -1.0, -2.771e-08, 9.177e-08, -1.0, -2.771e-08, 9.177e-08, -1.0, -4.537e-08, 1.834e-07, -1.0, 2.778e-08, 1.853e-07, -1.0, -1.296e-08, 9.295e-08, -1.0, 1.0, 0.0, 0.0, 1.0, 0.0, 0.0, 1.0, 0.0, 0.0, 1.0, 0.0, 0.0, 1.0, 0.0, 0.0, 1.0, 0.0, 0.0, 1.0, 0.0, 0.0, 1.0, 0.0, 0.0, 0.0, 0.0, 1.0, 0.0, -9.295e-08, 1.0, 0.0, -9.177e-08, 1.0, 0.0, 0.0, 1.0, 0.0, 0.0, 1.0, 0.0, -9.177e-08, 1.0, -4.944e-09, -1.093e-07, 1.0, 0.0, -5.235e-08, 1.0, 0.0, -5.235e-08, 1.0, -4.944e-09, -1.093e-07, 1.0, -1.099e-08, -1.299e-07, 1.0, 0.0, -1.047e-07, 1.0, 0.0, -9.295e-08, 1.0, 0.0, -1.853e-07, 1.0, 0.0, -1.834e-07, 1.0, 0.0, -9.177e-08, 1.0, 0.0, -9.177e-08, 1.0, 0.0, -1.834e-07, 1.0, -1.545e-08, -1.641e-07, 1.0, -4.944e-09, -1.093e-07, 1.0, -4.944e-09, -1.093e-07, 1.0, -1.545e-08, -1.641e-07, 1.0, -2.239e-08, -1.559e-07, 1.0, -1.099e-08, -1.299e-07, 1.0, -0.003381, 1.0, 2.417e-07, -0.003381, 1.0, 2.417e-07, -0.003381, 1.0, 2.417e-07, -0.003381, 1.0, 2.417e-07, 0.7619, 0.6477, 1.309e-07, 0.7619, 0.6477, 1.309e-07, 0.7619, 0.6477, 1.309e-07, 0.7619, 0.6477, 1.309e-07, 0.2668, 0.9637, 2.86e-07, 0.2668, 0.9637, 2.86e-07, 0.2668, 0.9637, 2.86e-07, 0.2668, 0.9637, 2.86e-07, 0.0, -1.0, -2.793e-07, 0.0, -1.0, -2.773e-07, 0.0, -1.0, -2.773e-07, 0.0, -1.0, -2.793e-07, 0.0, -1.0, -2.773e-07, 0.0, -1.0, -2.76e-07, 0.0, -1.0, -2.76e-07, 0.0, -1.0, -2.773e-07, 0.0, -1.0, -2.76e-07, 0.0, -1.0, -2.766e-07, 0.0, -1.0, -2.766e-07, 0.0, -1.0, -2.76e-07, -9.048e-15, -1.208e-07, 1.0, 0.0, 0.0, 1.0, 0.0, 0.0, 1.0, 0.983, 0.1834, 3.365e-08, 0.983, 0.1834, 3.365e-08, 0.983, 0.1834, 3.365e-08, 0.983, 0.1834, 3.365e-08, 0.0, 0.0, -1.0, -2.975e-08, 0.0, -1.0, 0.0, 0.0, -1.0, -9.048e-15, -1.208e-07, 1.0, 0.0, 0.0, 1.0, 0.0, 0.0, 1.0, 0.8534, 0.5213, 0.0, 0.8534, 0.5213, 0.0, 0.8534, 0.5213, 0.0, 0.8534, 0.5213, 0.0, 0.0, 0.0, -1.0, -2.975e-08, 0.0, -1.0, -1.06e-06, 0.0, -1.0, -9.048e-15, -1.208e-07, 1.0, 0.0, 0.0, 1.0, 3.993e-07, 0.0, 1.0, 0.6213, 0.7835, -3.386e-07, 0.6213, 0.7835, -3.386e-07, 0.6213, 0.7835, -3.386e-07, 0.6213, 0.7835, -3.386e-07, -1.06e-06, 0.0, -1.0, -2.975e-08, 0.0, -1.0, -1.14e-06, 0.0, -1.0, -9.048e-15, -1.208e-07, 1.0, 3.993e-07, 0.0, 1.0, 4.189e-07, 0.0, 1.0, 0.3253, 0.9456, 1.14e-07, 0.3253, 0.9456, 1.14e-07, 0.3253, 0.9456, 1.14e-07, 0.3253, 0.9456, 1.14e-07, -1.14e-06, 0.0, -1.0, -2.975e-08, 0.0, -1.0, 0.0, 0.0, -1.0, -9.048e-15, -1.208e-07, 1.0, 4.189e-07, 0.0, 1.0, -4.189e-07, 0.0, 1.0, 0.0, 1.0, 3.398e-07, 0.0, 1.0, 3.398e-07, 0.0, 1.0, 3.398e-07, 0.0, 1.0, 3.398e-07, 0.0, 0.0, -1.0, -2.975e-08, 0.0, -1.0, 0.0, 0.0, -1.0, -9.048e-15, -1.208e-07, 1.0, -4.189e-07, 0.0, 1.0, -3.993e-07, 0.0, 1.0, -0.3253, 0.9456, 5.787e-07, -0.3253, 0.9456, 5.787e-07, -0.3253, 0.9456, 5.787e-07, -0.3253, 0.9456, 5.787e-07, 0.0, 0.0, -1.0, -2.975e-08, 0.0, -1.0, 1.14e-06, 0.0, -1.0, -9.048e-15, -1.208e-07, 1.0, -3.993e-07, 0.0, 1.0, 0.0, 0.0, 1.0, -0.6213, 0.7835, 5.793e-07, -0.6213, 0.7835, 5.793e-07, -0.6213, 0.7835, 5.793e-07, -0.6213, 0.7835, 5.793e-07, 1.14e-06, 0.0, -1.0, -2.975e-08, 0.0, -1.0, 7.735e-07, 0.0, -1.0, -9.048e-15, -1.208e-07, 1.0, 0.0, 0.0, 1.0, 0.0, 0.0, 1.0, -0.8534, 0.5213, 0.0, -0.8534, 0.5213, 0.0, -0.8534, 0.5213, 0.0, -0.8534, 0.5213, 0.0, 7.735e-07, 0.0, -1.0, -2.975e-08, 0.0, -1.0, -2.686e-07, 0.0, -1.0, -9.048e-15, -1.208e-07, 1.0, 0.0, 0.0, 1.0, 0.0, 0.0, 1.0, -0.983, 0.1834, 3.365e-08, -0.983, 0.1834, 3.365e-08, -0.983, 0.1834, 3.365e-08, -0.983, 0.1834, 3.365e-08, -2.686e-07, 0.0, -1.0, -2.975e-08, 0.0, -1.0, 0.0, 0.0, -1.0, -9.048e-15, -1.208e-07, 1.0, 0.0, 0.0, 1.0, 5.372e-07, -2.92e-07, 1.0, -0.983, -0.1834, -8.973e-08, -0.983, -0.1834, -8.973e-08, -0.983, -0.1834, -8.973e-08, -0.983, -0.1834, -8.973e-08, 0.0, 0.0, -1.0, -2.975e-08, 0.0, -1.0, 5.372e-07, 0.0, -1.0, -9.048e-15, -1.208e-07, 1.0, 5.372e-07, -2.92e-07, 1.0, -8.982e-08, -3.927e-07, 1.0, -0.8534, -0.5213, -2.362e-07, -0.8534, -0.5213, -2.362e-07, -0.8534, -0.5213, -2.362e-07, -0.8534, -0.5213, -2.362e-07, 5.372e-07, 0.0, -1.0, -2.975e-08, 0.0, -1.0, 5.725e-07, 0.0, -1.0, -9.048e-15, -1.208e-07, 1.0, -8.982e-08, -3.927e-07, 1.0, -1.178e-06, -1.882e-07, 1.0, -0.6213, -0.7835, -1.539e-07, -0.6213, -0.7835, -1.539e-07, -0.6213, -0.7835, -1.539e-07, -0.6213, -0.7835, -1.539e-07, 5.725e-07, 0.0, -1.0, -2.975e-08, 0.0, -1.0, 0.0, 0.0, -1.0, -9.048e-15, -1.208e-07, 1.0, -1.178e-06, -1.882e-07, 1.0, -4.887e-07, -2.147e-07, 1.0, -0.3253, -0.9456, -4.559e-07, -0.3253, -0.9456, -4.559e-07, -0.3253, -0.9456, -4.559e-07, -0.3253, -0.9456, -4.559e-07, 0.0, 0.0, -1.0, -2.975e-08, 0.0, -1.0, 0.0, 0.0, -1.0, -9.048e-15, -1.208e-07, 1.0, -4.887e-07, -2.147e-07, 1.0, 4.887e-07, -2.147e-07, 1.0, 0.0, -1.0, -4.531e-07, 0.0, -1.0, -4.531e-07, 0.0, -1.0, -4.531e-07, 0.0, -1.0, -4.531e-07, 0.0, 0.0, -1.0, -2.975e-08, 0.0, -1.0, 0.0, 0.0, -1.0, -9.048e-15, -1.208e-07, 1.0, 4.887e-07, -2.147e-07, 1.0, 1.178e-06, -1.882e-07, 1.0, 0.3253, -0.9456, -9.492e-07, 0.3253, -0.9456, -9.492e-07, 0.3253, -0.9456, -9.492e-07, 0.3253, -0.9456, -9.492e-07, 0.0, 0.0, -1.0, -2.975e-08, 0.0, -1.0, 0.0, 0.0, -1.0, -9.048e-15, -1.208e-07, 1.0, 1.178e-06, -1.882e-07, 1.0, 8.982e-08, -3.927e-07, 1.0, 0.6213, -0.7835, -1.043e-06, 0.6213, -0.7835, -1.043e-06, 0.6213, -0.7835, -1.043e-06, 0.6213, -0.7835, -1.043e-06, 0.0, 0.0, -1.0, -2.975e-08, 0.0, -1.0, -5.725e-07, 0.0, -1.0, -9.048e-15, -1.208e-07, 1.0, 8.982e-08, -3.927e-07, 1.0, -5.372e-07, -2.92e-07, 1.0, 0.8534, -0.5213, -2.362e-07, 0.8534, -0.5213, -2.362e-07, 0.8534, -0.5213, -2.362e-07, 0.8534, -0.5213, -2.362e-07, -5.725e-07, 0.0, -1.0, -2.975e-08, 0.0, -1.0, -5.372e-07, 0.0, -1.0, -9.048e-15, -1.208e-07, 1.0, -5.372e-07, -2.92e-07, 1.0, 0.0, 0.0, 1.0, 0.983, -0.1834, -8.973e-08, 0.983, -0.1834, -8.973e-08, 0.983, -0.1834, -8.973e-08, 0.983, -0.1834, -8.973e-08, -5.372e-07, 0.0, -1.0, -2.975e-08, 0.0, -1.0, 0.0, 0.0, -1.0, -2.941e-14, 0.0, 1.0, 0.0, 0.0, 1.0, 0.0, 0.0, 1.0, 0.983, 0.1834, -6.487e-07, 0.983, 0.1834, -6.487e-07, 0.983, 0.1834, -6.487e-07, 0.983, 0.1834, -6.487e-07, 0.0, 0.0, -1.0, -6.174e-08, 1.707e-07, -1.0, -5.372e-07, 0.0, -1.0, -2.941e-14, 0.0, 1.0, 0.0, 0.0, 1.0, 0.0, 0.0, 1.0, 0.8534, 0.5213, 2.067e-07, 0.8534, 0.5213, 2.067e-07, 0.8534, 0.5213, 2.067e-07, 0.8534, 0.5213, 2.067e-07, -5.372e-07, 0.0, -1.0, -6.174e-08, 1.707e-07, -1.0, -5.725e-07, 0.0, -1.0, -2.941e-14, 0.0, 1.0, 0.0, 0.0, 1.0, -5.325e-07, 0.0, 1.0, 0.6213, 0.7835, 2.896e-07, 0.6213, 0.7835, 2.896e-07, 0.6213, 0.7835, 2.896e-07, 0.6213, 0.7835, 2.896e-07, -5.725e-07, 0.0, -1.0, -6.174e-08, 1.707e-07, -1.0, 0.0, 1.54e-07, -1.0, -2.941e-14, 0.0, 1.0, -5.325e-07, 0.0, 1.0, -5.586e-07, 0.0, 1.0, 0.3253, 0.9456, 5.699e-07, 0.3253, 0.9456, 5.699e-07, 0.3253, 0.9456, 5.699e-07, 0.3253, 0.9456, 5.699e-07, 0.0, 1.54e-07, -1.0, -6.174e-08, 1.707e-07, -1.0, 0.0, 2.708e-07, -1.0, -2.941e-14, 0.0, 1.0, -5.586e-07, 0.0, 1.0, 5.586e-07, 0.0, 1.0, 0.0, 1.0, 7.929e-07, 0.0, 1.0, 7.929e-07, 0.0, 1.0, 7.929e-07, 0.0, 1.0, 7.929e-07, 0.0, 2.708e-07, -1.0, -6.174e-08, 1.707e-07, -1.0, 0.0, 2.708e-07, -1.0, -2.941e-14, 0.0, 1.0, 5.586e-07, 0.0, 1.0, 5.325e-07, 0.0, 1.0, -0.3253, 0.9456, 5.699e-07, -0.3253, 0.9456, 5.699e-07, -0.3253, 0.9456, 5.699e-07, -0.3253, 0.9456, 5.699e-07, 0.0, 2.708e-07, -1.0, -6.174e-08, 1.707e-07, -1.0, -5.699e-07, 1.54e-07, -1.0, -2.941e-14, 0.0, 1.0, 5.325e-07, 0.0, 1.0, 0.0, 0.0, 1.0, -0.6213, 0.7835, 2.896e-07, -0.6213, 0.7835, 2.896e-07, -0.6213, 0.7835, 2.896e-07, -0.6213, 0.7835, 2.896e-07, -5.699e-07, 1.54e-07, -1.0, -6.174e-08, 1.707e-07, -1.0, 4.264e-08, 0.0, -1.0, -2.941e-14, 0.0, 1.0, 0.0, 0.0, 1.0, 0.0, 0.0, 1.0, -0.8534, 0.5213, 2.067e-07, -0.8534, 0.5213, 2.067e-07, -0.8534, 0.5213, 2.067e-07, -0.8534, 0.5213, 2.067e-07, 4.264e-08, 0.0, -1.0, -6.174e-08, 1.707e-07, -1.0, 5.372e-07, 0.0, -1.0, -2.941e-14, 0.0, 1.0, 0.0, 0.0, 1.0, 0.0, 0.0, 1.0, -0.983, 0.1834, 6.73e-08, -0.983, 0.1834, 6.73e-08, -0.983, 0.1834, 6.73e-08, -0.983, 0.1834, 6.73e-08, 5.372e-07, 0.0, -1.0, -6.174e-08, 1.707e-07, -1.0, 0.0, 0.0, -1.0, -2.941e-14, 0.0, 1.0, 0.0, 0.0, 1.0, 0.0, 0.0, 1.0, -0.983, -0.1834, -5.982e-08, -0.983, -0.1834, -5.982e-08, -0.983, -0.1834, -5.982e-08, -0.983, -0.1834, -5.982e-08, 0.0, 0.0, -1.0, -6.174e-08, 1.707e-07, -1.0, 0.0, 2.92e-07, -1.0, -2.941e-14, 0.0, 1.0, 0.0, 0.0, 1.0, 2.649e-07, 0.0, 1.0, -0.8534, -0.5213, -1.181e-07, -0.8534, -0.5213, -1.181e-07, -0.8534, -0.5213, -1.181e-07, -0.8534, -0.5213, -1.181e-07, 0.0, 2.92e-07, -1.0, -6.174e-08, 1.707e-07, -1.0, 5.299e-07, 3.927e-07, -1.0, -2.941e-14, 0.0, 1.0, 2.649e-07, 0.0, 1.0, 2.849e-07, 0.0, 1.0, -0.6213, -0.7835, -2.317e-07, -0.6213, -0.7835, -2.317e-07, -0.6213, -0.7835, -2.317e-07, -0.6213, -0.7835, -2.317e-07, 5.299e-07, 3.927e-07, -1.0, -6.174e-08, 1.707e-07, -1.0, 3.742e-08, 1.882e-07, -1.0, -2.941e-14, 0.0, 1.0, 2.849e-07, 0.0, 1.0, 0.0, 0.0, 1.0, -0.3253, -0.9456, 0.0, -0.3253, -0.9456, 0.0, -0.3253, -0.9456, 0.0, -0.3253, -0.9456, 0.0, 3.742e-08, 1.882e-07, -1.0, -6.174e-08, 1.707e-07, -1.0, -5.586e-07, 2.147e-07, -1.0, -2.941e-14, 0.0, 1.0, 0.0, 0.0, 1.0, 0.0, 0.0, 1.0, 0.0, -1.0, 0.0, 0.0, -1.0, 0.0, 0.0, -1.0, 0.0, 0.0, -1.0, 0.0, -5.586e-07, 2.147e-07, -1.0, -6.174e-08, 1.707e-07, -1.0, 5.586e-07, 2.147e-07, -1.0, -2.941e-14, 0.0, 1.0, 0.0, 0.0, 1.0, -2.849e-07, 0.0, 1.0, 0.3253, -0.9456, 0.0, 0.3253, -0.9456, 0.0, 0.3253, -0.9456, 0.0, 0.3253, -0.9456, 0.0, 5.586e-07, 2.147e-07, -1.0, -6.174e-08, 1.707e-07, -1.0, -3.742e-08, 1.882e-07, -1.0, -2.941e-14, 0.0, 1.0, -2.849e-07, 0.0, 1.0, -2.649e-07, 0.0, 1.0, 0.6213, -0.7835, -2.317e-07, 0.6213, -0.7835, -2.317e-07, 0.6213, -0.7835, -2.317e-07, 0.6213, -0.7835, -2.317e-07, -3.742e-08, 1.882e-07, -1.0, -6.174e-08, 1.707e-07, -1.0, -5.299e-07, 3.927e-07, -1.0, -2.941e-14, 0.0, 1.0, -2.649e-07, 0.0, 1.0, 0.0, 0.0, 1.0, 0.8534, -0.5213, -1.181e-07, 0.8534, -0.5213, -1.181e-07, 0.8534, -0.5213, -1.181e-07, 0.8534, -0.5213, -1.181e-07, -5.299e-07, 3.927e-07, -1.0, -6.174e-08, 1.707e-07, -1.0, 0.0, 2.92e-07, -1.0, -2.941e-14, 0.0, 1.0, 0.0, 0.0, 1.0, 0.0, 0.0, 1.0, 0.983, -0.1834, -7.777e-07, 0.983, -0.1834, -7.777e-07, 0.983, -0.1834, -7.777e-07, 0.983, -0.1834, -7.777e-07, 0.0, 2.92e-07, -1.0, -6.174e-08, 1.707e-07, -1.0, 0.0, 0.0, -1.0, 1.357e-14, -1.208e-07, 1.0, 0.0, 0.0, 1.0, -2.686e-07, 0.0, 1.0, 0.983, 0.1834, 7.29e-08, 0.983, 0.1834, 7.29e-08, 0.983, 0.1834, 7.29e-08, 0.983, 0.1834, 7.29e-08, 0.0, 0.0, -1.0, 9.15e-08, 0.0, -1.0, 0.0, 0.0, -1.0, 1.357e-14, -1.208e-07, 1.0, -2.686e-07, 0.0, 1.0, -1.538e-07, 0.0, 1.0, 0.8534, 0.5213, -2.134e-07, 0.8534, 0.5213, -2.134e-07, 0.8534, 0.5213, -2.134e-07, 0.8534, 0.5213, -2.134e-07, 0.0, 0.0, -1.0, 9.15e-08, 0.0, -1.0, 0.0, 0.0, -1.0, 1.357e-14, -1.208e-07, 1.0, -1.538e-07, 0.0, 1.0, 9.356e-09, 0.0, 1.0, 0.6213, 0.7835, -4.59e-07, 0.6213, 0.7835, -4.59e-07, 0.6213, 0.7835, -4.59e-07, 0.6213, 0.7835, -4.59e-07, 0.0, 0.0, -1.0, 9.15e-08, 0.0, -1.0, 1.065e-06, 0.0, -1.0, 1.357e-14, -1.208e-07, 1.0, 9.356e-09, 0.0, 1.0, -1.396e-07, 0.0, 1.0, 0.3253, 0.9456, 0.0, 0.3253, 0.9456, 0.0, 0.3253, 0.9456, 0.0, 0.3253, 0.9456, 0.0, 1.065e-06, 0.0, -1.0, 9.15e-08, 0.0, -1.0, 1.117e-06, 0.0, -1.0, 1.357e-14, -1.208e-07, 1.0, -1.396e-07, 0.0, 1.0, 1.396e-07, 0.0, 1.0, 0.0, 1.0, 3.398e-07, 0.0, 1.0, 3.398e-07, 0.0, 1.0, 3.398e-07, 0.0, 1.0, 3.398e-07, 1.117e-06, 0.0, -1.0, 9.15e-08, 0.0, -1.0, -1.117e-06, 0.0, -1.0, 1.357e-14, -1.208e-07, 1.0, 1.396e-07, 0.0, 1.0, -9.355e-09, 0.0, 1.0, -0.3253, 0.9456, 1.14e-07, -0.3253, 0.9456, 1.14e-07, -0.3253, 0.9456, 1.14e-07, -0.3253, 0.9456, 1.14e-07, -1.117e-06, 0.0, -1.0, 9.15e-08, 0.0, -1.0, -1.065e-06, 0.0, -1.0, 1.357e-14, -1.208e-07, 1.0, -9.355e-09, 0.0, 1.0, 1.538e-07, 0.0, 1.0, -0.6213, 0.7835, 0.0, -0.6213, 0.7835, 0.0, -0.6213, 0.7835, 0.0, -0.6213, 0.7835, 0.0, -1.065e-06, 0.0, -1.0, 9.15e-08, 0.0, -1.0, 0.0, 0.0, -1.0, 1.357e-14, -1.208e-07, 1.0, 1.538e-07, 0.0, 1.0, 2.686e-07, 0.0, 1.0, -0.8534, 0.5213, 7.274e-07, -0.8534, 0.5213, 7.274e-07, -0.8534, 0.5213, 7.274e-07, -0.8534, 0.5213, 7.274e-07, 0.0, 0.0, -1.0, 9.15e-08, 0.0, -1.0, 0.0, 0.0, -1.0, 1.357e-14, -1.208e-07, 1.0, 2.686e-07, 0.0, 1.0, 0.0, 0.0, 1.0, -0.983, 0.1834, 7.889e-07, -0.983, 0.1834, 7.889e-07, -0.983, 0.1834, 7.889e-07, -0.983, 0.1834, 7.889e-07, 0.0, 0.0, -1.0, 9.15e-08, 0.0, -1.0, 0.0, 0.0, -1.0, 1.357e-14, -1.208e-07, 1.0, 0.0, 0.0, 1.0, 0.0, -2.92e-07, 1.0, -0.983, -0.1834, 6.389e-07, -0.983, -0.1834, 6.389e-07, -0.983, -0.1834, 6.389e-07, -0.983, -0.1834, 6.389e-07, 0.0, 0.0, -1.0, 9.15e-08, 0.0, -1.0, 5.372e-07, 0.0, -1.0, 1.357e-14, -1.208e-07, 1.0, 0.0, -2.92e-07, 1.0, 0.0, -3.927e-07, 1.0, -0.8534, -0.5213, 4.134e-07, -0.8534, -0.5213, 4.134e-07, -0.8534, -0.5213, 4.134e-07, -0.8534, -0.5213, 4.134e-07, 5.372e-07, 0.0, -1.0, 9.15e-08, 0.0, -1.0, 5.725e-07, 0.0, -1.0, 1.357e-14, -1.208e-07, 1.0, 0.0, -3.927e-07, 1.0, -4.659e-07, -1.882e-07, 1.0, -0.6213, -0.7835, -5.793e-07, -0.6213, -0.7835, -5.793e-07, -0.6213, -0.7835, -5.793e-07, -0.6213, -0.7835, -5.793e-07, 5.725e-07, 0.0, -1.0, 9.15e-08, 0.0, -1.0, 0.0, 0.0, -1.0, 1.357e-14, -1.208e-07, 1.0, -4.659e-07, -1.882e-07, 1.0, -4.887e-07, -2.147e-07, 1.0, -0.3253, -0.9456, -6.839e-07, -0.3253, -0.9456, -6.839e-07, -0.3253, -0.9456, -6.839e-07, -0.3253, -0.9456, -6.839e-07, 0.0, 0.0, -1.0, 9.15e-08, 0.0, -1.0, 0.0, 0.0, -1.0, 1.357e-14, -1.208e-07, 1.0, -4.887e-07, -2.147e-07, 1.0, 4.887e-07, -2.147e-07, 1.0, 0.0, -1.0, -9.061e-07, 0.0, -1.0, -9.061e-07, 0.0, -1.0, -9.061e-07, 0.0, -1.0, -9.061e-07, 0.0, 0.0, -1.0, 9.15e-08, 0.0, -1.0, 0.0, 0.0, -1.0, 1.357e-14, -1.208e-07, 1.0, 4.887e-07, -2.147e-07, 1.0, 4.659e-07, -1.882e-07, 1.0, 0.3253, -0.9456, -8.166e-07, 0.3253, -0.9456, -8.166e-07, 0.3253, -0.9456, -8.166e-07, 0.3253, -0.9456, -8.166e-07, 0.0, 0.0, -1.0, 9.15e-08, 0.0, -1.0, 5.699e-07, 0.0, -1.0, 1.357e-14, -1.208e-07, 1.0, 4.659e-07, -1.882e-07, 1.0, 0.0, -3.927e-07, 1.0, 0.6213, -0.7835, -1.051e-06, 0.6213, -0.7835, -1.051e-06, 0.6213, -0.7835, -1.051e-06, 0.6213, -0.7835, -1.051e-06, 5.699e-07, 0.0, -1.0, 9.15e-08, 0.0, -1.0, 2.436e-07, 0.0, -1.0, 1.357e-14, -1.208e-07, 1.0, 0.0, -3.927e-07, 1.0, 0.0, -2.92e-07, 1.0, 0.8534, -0.5213, -4.724e-07, 0.8534, -0.5213, -4.724e-07, 0.8534, -0.5213, -4.724e-07, 0.8534, -0.5213, -4.724e-07, 2.436e-07, 0.0, -1.0, 9.15e-08, 0.0, -1.0, -2.686e-07, 0.0, -1.0, 1.357e-14, -1.208e-07, 1.0, 0.0, -2.92e-07, 1.0, 0.0, 0.0, 1.0, 0.983, -0.1834, -7.477e-08, 0.983, -0.1834, -7.477e-08, 0.983, -0.1834, -7.477e-08, 0.983, -0.1834, -7.477e-08, -2.686e-07, 0.0, -1.0, 9.15e-08, 0.0, -1.0, 0.0, 0.0, -1.0, 1.493e-13, 0.0, 1.0, 0.0, 0.0, 1.0, 0.0, 0.0, 1.0, 0.983, 0.1834, -2.897e-07, 0.983, 0.1834, -2.897e-07, 0.983, 0.1834, -2.897e-07, 0.983, 0.1834, -2.897e-07, 0.0, 0.0, -1.0, 9.15e-08, 1.707e-07, -1.0, 0.0, 0.0, -1.0, 1.493e-13, 0.0, 1.0, 0.0, 0.0, 1.0, 2.649e-07, 0.0, 1.0, 0.8534, 0.5213, 1.919e-07, 0.8534, 0.5213, 1.919e-07, 0.8534, 0.5213, 1.919e-07, 0.8534, 0.5213, 1.919e-07, 0.0, 0.0, -1.0, 9.15e-08, 1.707e-07, -1.0, 5.299e-07, 0.0, -1.0, 1.493e-13, 0.0, 1.0, 2.649e-07, 0.0, 1.0, 1.084e-06, 0.0, 1.0, 0.6213, 0.7835, 6.24e-08, 0.6213, 0.7835, 6.24e-08, 0.6213, 0.7835, 6.24e-08, 0.6213, 0.7835, 6.24e-08, 5.299e-07, 0.0, -1.0, 9.15e-08, 1.707e-07, -1.0, 3.742e-08, 1.54e-07, -1.0, 1.493e-13, 0.0, 1.0, 1.084e-06, 0.0, 1.0, 8.378e-07, 0.0, 1.0, 0.3253, 0.9456, 1.14e-07, 0.3253, 0.9456, 1.14e-07, 0.3253, 0.9456, 1.14e-07, 0.3253, 0.9456, 1.14e-07, 3.742e-08, 1.54e-07, -1.0, 9.15e-08, 1.707e-07, -1.0, -5.586e-07, 2.708e-07, -1.0, 1.493e-13, 0.0, 1.0, 8.378e-07, 0.0, 1.0, -8.378e-07, 0.0, 1.0, 0.0, 1.0, 3.398e-07, 0.0, 1.0, 3.398e-07, 0.0, 1.0, 3.398e-07, 0.0, 1.0, 3.398e-07, -5.586e-07, 2.708e-07, -1.0, 9.15e-08, 1.707e-07, -1.0, 5.586e-07, 2.708e-07, -1.0, 1.493e-13, 0.0, 1.0, -8.378e-07, 0.0, 1.0, -1.084e-06, 0.0, 1.0, -0.3253, 0.9456, 3.419e-07, -0.3253, 0.9456, 3.419e-07, -0.3253, 0.9456, 3.419e-07, -0.3253, 0.9456, 3.419e-07, 5.586e-07, 2.708e-07, -1.0, 9.15e-08, 1.707e-07, -1.0, 5.325e-07, 1.54e-07, -1.0, 1.493e-13, 0.0, 1.0, -1.084e-06, 0.0, 1.0, -2.649e-07, 0.0, 1.0, -0.6213, 0.7835, 2.896e-07, -0.6213, 0.7835, 2.896e-07, -0.6213, 0.7835, 2.896e-07, -0.6213, 0.7835, 2.896e-07, 5.325e-07, 1.54e-07, -1.0, 9.15e-08, 1.707e-07, -1.0, 2.862e-07, 0.0, -1.0, 1.493e-13, 0.0, 1.0, -2.649e-07, 0.0, 1.0, 0.0, 0.0, 1.0, -0.8534, 0.5213, 1.919e-07, -0.8534, 0.5213, 1.919e-07, -0.8534, 0.5213, 1.919e-07, -0.8534, 0.5213, 1.919e-07, 2.862e-07, 0.0, -1.0, 9.15e-08, 1.707e-07, -1.0, 2.686e-07, 0.0, -1.0, 1.493e-13, 0.0, 1.0, 0.0, 0.0, 1.0, 0.0, 0.0, 1.0, -0.983, 0.1834, 6.73e-08, -0.983, 0.1834, 6.73e-08, -0.983, 0.1834, 6.73e-08, -0.983, 0.1834, 6.73e-08, 2.686e-07, 0.0, -1.0, 9.15e-08, 1.707e-07, -1.0, 0.0, 0.0, -1.0, 1.493e-13, 0.0, 1.0, 0.0, 0.0, 1.0, -2.686e-07, 0.0, 1.0, -0.983, -0.1834, -8.973e-08, -0.983, -0.1834, -8.973e-08, -0.983, -0.1834, -8.973e-08, -0.983, -0.1834, -8.973e-08, 0.0, 0.0, -1.0, 9.15e-08, 1.707e-07, -1.0, 0.0, 2.92e-07, -1.0, 1.493e-13, 0.0, 1.0, -2.686e-07, 0.0, 1.0, -5.512e-07, 0.0, 1.0, -0.8534, -0.5213, -2.953e-07, -0.8534, -0.5213, -2.953e-07, -0.8534, -0.5213, -2.953e-07, -0.8534, -0.5213, -2.953e-07, 0.0, 2.92e-07, -1.0, 9.15e-08, 1.707e-07, -1.0, 0.0, 3.927e-07, -1.0, 1.493e-13, 0.0, 1.0, -5.512e-07, 0.0, 1.0, -1.871e-08, 0.0, 1.0, -0.6213, -0.7835, -2.317e-07, -0.6213, -0.7835, -2.317e-07, -0.6213, -0.7835, -2.317e-07, -0.6213, -0.7835, -2.317e-07, 0.0, 3.927e-07, -1.0, 9.15e-08, 1.707e-07, -1.0, 5.325e-07, 1.882e-07, -1.0, 1.493e-13, 0.0, 1.0, -1.871e-08, 0.0, 1.0, 2.793e-07, 0.0, 1.0, -0.3253, -0.9456, -3.419e-07, -0.3253, -0.9456, -3.419e-07, -0.3253, -0.9456, -3.419e-07, -0.3253, -0.9456, -3.419e-07, 5.325e-07, 1.882e-07, -1.0, 9.15e-08, 1.707e-07, -1.0, 5.586e-07, 2.147e-07, -1.0, 1.493e-13, 0.0, 1.0, 2.793e-07, 0.0, 1.0, -2.793e-07, 0.0, 1.0, 0.0, -1.0, -4.531e-07, 0.0, -1.0, -4.531e-07, 0.0, -1.0, -4.531e-07, 0.0, -1.0, -4.531e-07, 5.586e-07, 2.147e-07, -1.0, 9.15e-08, 1.707e-07, -1.0, -5.586e-07, 2.147e-07, -1.0, 1.493e-13, 0.0, 1.0, -2.793e-07, 0.0, 1.0, 1.871e-08, 0.0, 1.0, 0.3253, -0.9456, -4.746e-07, 0.3253, -0.9456, -4.746e-07, 0.3253, -0.9456, -4.746e-07, 0.3253, -0.9456, -4.746e-07, -5.586e-07, 2.147e-07, -1.0, 9.15e-08, 1.707e-07, -1.0, -5.325e-07, 1.882e-07, -1.0, 1.493e-13, 0.0, 1.0, 1.871e-08, 0.0, 1.0, 5.512e-07, 0.0, 1.0, 0.6213, -0.7835, -4.634e-07, 0.6213, -0.7835, -4.634e-07, 0.6213, -0.7835, -4.634e-07, 0.6213, -0.7835, -4.634e-07, -5.325e-07, 1.882e-07, -1.0, 9.15e-08, 1.707e-07, -1.0, 0.0, 3.927e-07, -1.0, 1.493e-13, 0.0, 1.0, 5.512e-07, 0.0, 1.0, 2.686e-07, 0.0, 1.0, 0.8534, -0.5213, -2.953e-07, 0.8534, -0.5213, -2.953e-07, 0.8534, -0.5213, -2.953e-07, 0.8534, -0.5213, -2.953e-07, 0.0, 3.927e-07, -1.0, 9.15e-08, 1.707e-07, -1.0, 0.0, 2.92e-07, -1.0, 1.493e-13, 0.0, 1.0, 2.686e-07, 0.0, 1.0, 0.0, 0.0, 1.0, 0.983, -0.1834, -4.561e-07, 0.983, -0.1834, -4.561e-07, 0.983, -0.1834, -4.561e-07, 0.983, -0.1834, -4.561e-07, 0.0, 2.92e-07, -1.0, 9.15e-08, 1.707e-07, -1.0, 0.0, 0.0, -1.0])] * 3)])
me_cube_002 = bpy.data.meshes.new('Cube.002')
me_cube_002.from_pydata([(-60.0, -30.0, -0.5), (-60.0, -30.0, 0.5), (-60.0, 30.0, -0.5), (-60.0, 30.0, 0.5), (60.0, -30.0, -0.5), (60.0, -30.0, 0.5), (60.0, 30.0, -0.5), (60.0, 30.0, 0.5), (-60.0, 22.0, -0.5), (-60.0, -22.0, -0.5), (-60.0, -22.0, 0.5), (-60.0, 22.0, 0.5), (60.0, -22.0, -0.5), (60.0, 22.0, -0.5), (60.0, 22.0, 0.5), (60.0, -22.0, 0.5), (-60.0, 22.0, 0.5), (-60.0, 30.0, 0.5), (60.0, 30.0, 0.5), (60.0, -22.0, 0.5), (60.0, -30.0, 0.5), (-60.0, -30.0, 0.5), (-60.0, -22.0, 0.5), (60.0, 22.0, 0.5)], [(13, 8), (12, 9)], [(8, 11, 3, 2), (2, 3, 7, 6), (12, 15, 5, 4), (4, 5, 1, 0), (11, 10, 22, 16), (5, 15, 19, 20), (15, 14, 23, 19), (6, 7, 14, 13), (13, 14, 15, 12), (0, 1, 10, 9), (9, 10, 11, 8), (19, 22, 21, 20), (18, 17, 16, 23), (23, 16, 22, 19), (3, 11, 16, 17), (1, 5, 20, 21), (14, 7, 18, 23), (7, 3, 17, 18), (10, 1, 21, 22)])
_uv = me_cube_002.uv_layers.new(name='UVMap')
_uv.uv.foreach_set('vector', [0.375, 0.1667, 0.625, 0.1667, 0.625, 0.25, 0.375, 0.25, 0.375, 0.25, 0.625, 0.25, 0.625, 0.5, 0.375, 0.5, 0.375, 0.6667, 0.625, 0.6667, 0.625, 0.75, 0.375, 0.75, 0.375, 0.75, 0.625, 0.75, 0.625, 1.0, 0.375, 1.0, 0.625, 0.1667, 0.625, 0.08333, 0.625, 0.08333, 0.625, 0.1667, 0.625, 0.75, 0.625, 0.6667, 0.625, 0.6667, 0.625, 0.75, 0.625, 0.6667, 0.625, 0.5833, 0.625, 0.5833, 0.625, 0.6667, 0.375, 0.5, 0.625, 0.5, 0.625, 0.5833, 0.375, 0.5833, 0.375, 0.5833, 0.625, 0.5833, 0.625, 0.6667, 0.375, 0.6667, 0.375, 0.0, 0.625, 0.0, 0.625, 0.08333, 0.375, 0.08333, 0.375, 0.08333, 0.625, 0.08333, 0.625, 0.1667, 0.375, 0.1667, 0.625, 0.6667, 0.875, 0.6667, 0.875, 0.75, 0.625, 0.75, 0.625, 0.5, 0.875, 0.5, 0.875, 0.5833, 0.625, 0.5833, 0.625, 0.5833, 0.875, 0.5833, 0.875, 0.6667, 0.625, 0.6667, 0.625, 0.25, 0.625, 0.1667, 0.625, 0.1667, 0.625, 0.25, 0.625, 1.0, 0.625, 0.75, 0.625, 0.75, 0.625, 1.0, 0.625, 0.5833, 0.625, 0.5, 0.625, 0.5, 0.625, 0.5833, 0.625, 0.5, 0.625, 0.25, 0.625, 0.25, 0.625, 0.5, 0.625, 0.08333, 0.625, 0.0, 0.625, 0.0, 0.625, 0.08333])
me_cube_002.use_remesh_fix_poles = True
me_cube_002.use_remesh_preserve_attributes = False
me_cube_002.use_mirror_vertex_groups = False
me_cube_002.update()

# ---- objects
ob_car_01 = bpy.data.objects.new('CAR_01', me_car_01)
ob_cube = bpy.data.objects.new('Cube', me_cube_002)

# ---- transforms, parenting, visibility, modifiers, constraints
ob_car_01.location = (0.0, 0.0, 0.0)
ob_car_01.rotation_euler = (1.571, -0.0, 0.0)
ob_car_01.lineart.crease_threshold = 0.0
ob_cube.location = (0.0, 0.0, 0.0)
ob_cube.lineart.crease_threshold = 0.0

# ---- collection membership
col_collection.objects.link(ob_car_01)
col_roads.objects.link(ob_cube)

# ---- scene / render settings (as saved in the file)
scene.frame_start = 1; scene.frame_end = 250; scene.frame_set(1)
scene.render.engine = 'BLENDER_EEVEE_NEXT'
scene.cycles.use_denoising = False
scene.cycles.samples = 128
scene.cycles.sampling_pattern = 'TABULATED_SOBOL'
scene.cycles.use_adaptive_sampling = False
scene.cycles.use_light_tree = False
scene.view_settings.view_transform = 'Filmic'
bpy.context.view_layer.update()

# ---- added for rendering (the .blend has no active camera and no usable light): camera, sun
cam_auto = bpy.data.cameras.new('AutoCamera')
cam_auto.lens = 50.0
cam_auto.sensor_width = 36.0
cam_auto.clip_end = 2239.12
ob_auto_camera = bpy.data.objects.new('AutoCamera', cam_auto)
scene.collection.objects.link(ob_auto_camera)
ob_auto_camera.location = (127.586, -153.103, 112.524)
ob_auto_camera.rotation_euler = (1.09748, -7.21219e-08, 0.694738)
scene.camera = ob_auto_camera
light_auto_sun = bpy.data.lights.new('AutoSun', 'SUN')
light_auto_sun.energy = 3.0
light_auto_sun.angle = 0.0523599
ob_auto_sun = bpy.data.objects.new('AutoSun', light_auto_sun)
scene.collection.objects.link(ob_auto_sun)
ob_auto_sun.rotation_euler = (0.872665, 0.174533, 0.523599)
bpy.context.view_layer.update()
